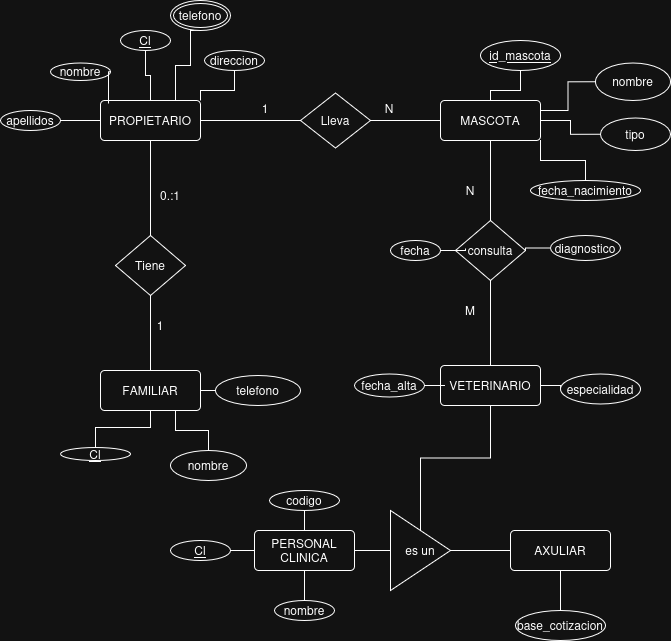

The diagram above was exported from draw.io. Its source (the exported page's mxGraphModel, read from the mxfile embedded in the PNG):
<mxGraphModel dx="795" dy="915" grid="1" gridSize="10" guides="1" tooltips="1" connect="1" arrows="1" fold="1" page="1" pageScale="1" pageWidth="827" pageHeight="1169" math="0" shadow="0">
  <root>
    <mxCell id="0" />
    <mxCell id="1" parent="0" />
    <mxCell id="qAzYv9bHt1pMEwbjGMyh-1" edge="1" parent="1" source="qAzYv9bHt1pMEwbjGMyh-5" style="edgeStyle=orthogonalEdgeStyle;rounded=0;orthogonalLoop=1;jettySize=auto;html=1;exitX=1;exitY=0.5;exitDx=0;exitDy=0;entryX=0;entryY=0.5;entryDx=0;entryDy=0;endArrow=none;endFill=0;" target="qAzYv9bHt1pMEwbjGMyh-13">
      <mxGeometry relative="1" as="geometry" />
    </mxCell>
    <mxCell id="qAzYv9bHt1pMEwbjGMyh-2" edge="1" parent="1" source="qAzYv9bHt1pMEwbjGMyh-5" style="edgeStyle=orthogonalEdgeStyle;rounded=0;orthogonalLoop=1;jettySize=auto;html=1;exitX=1;exitY=0.25;exitDx=0;exitDy=0;entryX=0;entryY=0.5;entryDx=0;entryDy=0;endArrow=none;endFill=0;" target="qAzYv9bHt1pMEwbjGMyh-14">
      <mxGeometry relative="1" as="geometry" />
    </mxCell>
    <mxCell id="qAzYv9bHt1pMEwbjGMyh-3" edge="1" parent="1" source="qAzYv9bHt1pMEwbjGMyh-5" style="edgeStyle=orthogonalEdgeStyle;rounded=0;orthogonalLoop=1;jettySize=auto;html=1;exitX=0.5;exitY=1;exitDx=0;exitDy=0;endArrow=none;endFill=0;" target="qAzYv9bHt1pMEwbjGMyh-37">
      <mxGeometry relative="1" as="geometry" />
    </mxCell>
    <mxCell id="qAzYv9bHt1pMEwbjGMyh-4" edge="1" parent="1" source="qAzYv9bHt1pMEwbjGMyh-5" style="edgeStyle=orthogonalEdgeStyle;rounded=0;orthogonalLoop=1;jettySize=auto;html=1;exitX=1;exitY=1;exitDx=0;exitDy=0;endArrow=none;endFill=0;" target="qAzYv9bHt1pMEwbjGMyh-43">
      <mxGeometry relative="1" as="geometry" />
    </mxCell>
    <mxCell id="qAzYv9bHt1pMEwbjGMyh-5" parent="1" style="rounded=1;arcSize=10;whiteSpace=wrap;html=1;align=center;" value="MASCOTA" vertex="1">
      <mxGeometry height="40" width="100" x="530" y="230" as="geometry" />
    </mxCell>
    <mxCell id="qAzYv9bHt1pMEwbjGMyh-6" edge="1" parent="1" source="qAzYv9bHt1pMEwbjGMyh-8" style="edgeStyle=orthogonalEdgeStyle;rounded=0;orthogonalLoop=1;jettySize=auto;html=1;exitX=1;exitY=0.5;exitDx=0;exitDy=0;entryX=0;entryY=0.5;entryDx=0;entryDy=0;endArrow=none;endFill=0;" target="qAzYv9bHt1pMEwbjGMyh-18">
      <mxGeometry relative="1" as="geometry" />
    </mxCell>
    <mxCell id="qAzYv9bHt1pMEwbjGMyh-7" edge="1" parent="1" source="qAzYv9bHt1pMEwbjGMyh-8" style="edgeStyle=orthogonalEdgeStyle;rounded=0;orthogonalLoop=1;jettySize=auto;html=1;exitX=0.5;exitY=1;exitDx=0;exitDy=0;entryX=0.5;entryY=0;entryDx=0;entryDy=0;endArrow=none;endFill=0;" target="qAzYv9bHt1pMEwbjGMyh-28">
      <mxGeometry relative="1" as="geometry" />
    </mxCell>
    <mxCell id="qAzYv9bHt1pMEwbjGMyh-8" parent="1" style="rounded=1;arcSize=10;whiteSpace=wrap;html=1;align=center;" value="PROPIETARIO" vertex="1">
      <mxGeometry height="40" width="100" x="190" y="230" as="geometry" />
    </mxCell>
    <mxCell id="qAzYv9bHt1pMEwbjGMyh-9" parent="1" style="rounded=1;arcSize=10;whiteSpace=wrap;html=1;align=center;" value="FAMILIAR" vertex="1">
      <mxGeometry height="40" width="100" x="190" y="500" as="geometry" />
    </mxCell>
    <mxCell id="qAzYv9bHt1pMEwbjGMyh-10" edge="1" parent="1" source="qAzYv9bHt1pMEwbjGMyh-11" style="edgeStyle=orthogonalEdgeStyle;rounded=0;orthogonalLoop=1;jettySize=auto;html=1;exitX=0.5;exitY=1;exitDx=0;exitDy=0;endArrow=none;endFill=0;" target="qAzYv9bHt1pMEwbjGMyh-8">
      <mxGeometry relative="1" as="geometry" />
    </mxCell>
    <mxCell id="qAzYv9bHt1pMEwbjGMyh-11" parent="1" style="ellipse;whiteSpace=wrap;html=1;align=center;" value="&lt;u&gt;Cl&lt;/u&gt;" vertex="1">
      <mxGeometry height="20" width="50" x="210" y="160" as="geometry" />
    </mxCell>
    <mxCell id="qAzYv9bHt1pMEwbjGMyh-12" parent="1" style="ellipse;whiteSpace=wrap;html=1;align=center;" value="nombre" vertex="1">
      <mxGeometry height="17.5" width="60" x="140" y="192.5" as="geometry" />
    </mxCell>
    <mxCell id="qAzYv9bHt1pMEwbjGMyh-13" parent="1" style="ellipse;whiteSpace=wrap;html=1;align=center;" value="tipo" vertex="1">
      <mxGeometry height="32.5" width="70" x="690" y="247.5" as="geometry" />
    </mxCell>
    <mxCell id="qAzYv9bHt1pMEwbjGMyh-14" parent="1" style="ellipse;whiteSpace=wrap;html=1;align=center;" value="nombre" vertex="1">
      <mxGeometry height="37.5" width="75" x="685" y="192.5" as="geometry" />
    </mxCell>
    <mxCell id="qAzYv9bHt1pMEwbjGMyh-15" edge="1" parent="1" source="qAzYv9bHt1pMEwbjGMyh-16" style="edgeStyle=orthogonalEdgeStyle;rounded=0;orthogonalLoop=1;jettySize=auto;html=1;exitX=0.5;exitY=1;exitDx=0;exitDy=0;entryX=0.5;entryY=0;entryDx=0;entryDy=0;endArrow=none;endFill=0;" target="qAzYv9bHt1pMEwbjGMyh-5">
      <mxGeometry relative="1" as="geometry" />
    </mxCell>
    <mxCell id="qAzYv9bHt1pMEwbjGMyh-16" parent="1" style="ellipse;whiteSpace=wrap;html=1;align=center;" value="&lt;u&gt;id_mascota&lt;/u&gt;" vertex="1">
      <mxGeometry height="30" width="80" x="570" y="170" as="geometry" />
    </mxCell>
    <mxCell id="qAzYv9bHt1pMEwbjGMyh-17" edge="1" parent="1" source="qAzYv9bHt1pMEwbjGMyh-18" style="edgeStyle=orthogonalEdgeStyle;rounded=0;orthogonalLoop=1;jettySize=auto;html=1;exitX=1;exitY=0.5;exitDx=0;exitDy=0;endArrow=none;endFill=0;" target="qAzYv9bHt1pMEwbjGMyh-5">
      <mxGeometry relative="1" as="geometry" />
    </mxCell>
    <mxCell id="qAzYv9bHt1pMEwbjGMyh-18" parent="1" style="rhombus;whiteSpace=wrap;html=1;" value="Lleva" vertex="1">
      <mxGeometry height="55" width="70" x="390" y="222.5" as="geometry" />
    </mxCell>
    <mxCell id="qAzYv9bHt1pMEwbjGMyh-19" edge="1" parent="1" source="qAzYv9bHt1pMEwbjGMyh-20" style="edgeStyle=orthogonalEdgeStyle;rounded=0;orthogonalLoop=1;jettySize=auto;html=1;exitX=0.5;exitY=1;exitDx=0;exitDy=0;entryX=1;entryY=0;entryDx=0;entryDy=0;endArrow=none;endFill=0;" target="qAzYv9bHt1pMEwbjGMyh-8">
      <mxGeometry relative="1" as="geometry" />
    </mxCell>
    <mxCell id="qAzYv9bHt1pMEwbjGMyh-20" parent="1" style="ellipse;whiteSpace=wrap;html=1;align=center;" value="direccion" vertex="1">
      <mxGeometry height="20" width="60" x="294" y="180" as="geometry" />
    </mxCell>
    <mxCell id="qAzYv9bHt1pMEwbjGMyh-25" edge="1" parent="1" source="qAzYv9bHt1pMEwbjGMyh-26" style="edgeStyle=orthogonalEdgeStyle;rounded=0;orthogonalLoop=1;jettySize=auto;html=1;exitX=0.5;exitY=0;exitDx=0;exitDy=0;entryX=0.5;entryY=1;entryDx=0;entryDy=0;endArrow=none;endFill=0;" target="qAzYv9bHt1pMEwbjGMyh-9">
      <mxGeometry relative="1" as="geometry" />
    </mxCell>
    <mxCell id="qAzYv9bHt1pMEwbjGMyh-26" parent="1" style="ellipse;whiteSpace=wrap;html=1;align=center;" value="&lt;u&gt;Cl&lt;/u&gt;" vertex="1">
      <mxGeometry height="13" width="70" x="150" y="577" as="geometry" />
    </mxCell>
    <mxCell id="qAzYv9bHt1pMEwbjGMyh-27" edge="1" parent="1" source="qAzYv9bHt1pMEwbjGMyh-28" style="edgeStyle=orthogonalEdgeStyle;rounded=0;orthogonalLoop=1;jettySize=auto;html=1;exitX=0.5;exitY=1;exitDx=0;exitDy=0;endArrow=none;endFill=0;" target="qAzYv9bHt1pMEwbjGMyh-9">
      <mxGeometry relative="1" as="geometry" />
    </mxCell>
    <mxCell id="qAzYv9bHt1pMEwbjGMyh-28" parent="1" style="rhombus;whiteSpace=wrap;html=1;" value="Tiene" vertex="1">
      <mxGeometry height="60" width="70" x="205" y="365" as="geometry" />
    </mxCell>
    <mxCell id="qAzYv9bHt1pMEwbjGMyh-29" parent="1" style="text;html=1;whiteSpace=wrap;strokeColor=none;fillColor=none;align=center;verticalAlign=middle;rounded=0;" value="1" vertex="1">
      <mxGeometry height="30" width="60" x="325" y="222.5" as="geometry" />
    </mxCell>
    <mxCell id="qAzYv9bHt1pMEwbjGMyh-30" parent="1" style="text;html=1;whiteSpace=wrap;strokeColor=none;fillColor=none;align=center;verticalAlign=middle;rounded=0;" value="0.:1" vertex="1">
      <mxGeometry height="30" width="60" x="230" y="310" as="geometry" />
    </mxCell>
    <mxCell id="qAzYv9bHt1pMEwbjGMyh-31" parent="1" style="text;html=1;whiteSpace=wrap;strokeColor=none;fillColor=none;align=center;verticalAlign=middle;rounded=0;" value="N" vertex="1">
      <mxGeometry height="30" width="60" x="449" y="222.5" as="geometry" />
    </mxCell>
    <mxCell id="qAzYv9bHt1pMEwbjGMyh-32" parent="1" style="text;html=1;whiteSpace=wrap;strokeColor=none;fillColor=none;align=center;verticalAlign=middle;rounded=0;" value="1" vertex="1">
      <mxGeometry height="30" width="60" x="220" y="440" as="geometry" />
    </mxCell>
    <mxCell id="qAzYv9bHt1pMEwbjGMyh-54" edge="1" parent="1" source="qAzYv9bHt1pMEwbjGMyh-35" style="edgeStyle=orthogonalEdgeStyle;rounded=0;orthogonalLoop=1;jettySize=auto;html=1;exitX=1;exitY=0.5;exitDx=0;exitDy=0;entryX=0;entryY=0.5;entryDx=0;entryDy=0;endArrow=none;endFill=0;" target="qAzYv9bHt1pMEwbjGMyh-45">
      <mxGeometry relative="1" as="geometry" />
    </mxCell>
    <mxCell id="qAzYv9bHt1pMEwbjGMyh-35" parent="1" style="rounded=1;arcSize=10;whiteSpace=wrap;html=1;align=center;" value="VETERINARIO" vertex="1">
      <mxGeometry height="40" width="100" x="530" y="495" as="geometry" />
    </mxCell>
    <mxCell id="qAzYv9bHt1pMEwbjGMyh-36" edge="1" parent="1" source="qAzYv9bHt1pMEwbjGMyh-37" style="edgeStyle=orthogonalEdgeStyle;rounded=0;orthogonalLoop=1;jettySize=auto;html=1;exitX=0.5;exitY=1;exitDx=0;exitDy=0;entryX=0.5;entryY=0;entryDx=0;entryDy=0;endArrow=none;endFill=0;" target="qAzYv9bHt1pMEwbjGMyh-35">
      <mxGeometry relative="1" as="geometry" />
    </mxCell>
    <mxCell id="qAzYv9bHt1pMEwbjGMyh-37" parent="1" style="rhombus;whiteSpace=wrap;html=1;" value="consulta" vertex="1">
      <mxGeometry height="60" width="70" x="545" y="350" as="geometry" />
    </mxCell>
    <mxCell id="qAzYv9bHt1pMEwbjGMyh-40" edge="1" parent="1" source="qAzYv9bHt1pMEwbjGMyh-41" style="edgeStyle=orthogonalEdgeStyle;rounded=0;orthogonalLoop=1;jettySize=auto;html=1;exitX=0.5;exitY=1;exitDx=0;exitDy=0;entryX=0.75;entryY=0;entryDx=0;entryDy=0;endArrow=none;endFill=0;" target="qAzYv9bHt1pMEwbjGMyh-8">
      <mxGeometry relative="1" as="geometry">
        <Array as="points">
          <mxPoint x="280" y="160" />
          <mxPoint x="280" y="195" />
          <mxPoint x="265" y="195" />
        </Array>
      </mxGeometry>
    </mxCell>
    <mxCell id="qAzYv9bHt1pMEwbjGMyh-41" parent="1" style="ellipse;shape=doubleEllipse;margin=3;whiteSpace=wrap;html=1;align=center;" value="telefono" vertex="1">
      <mxGeometry height="30" width="60" x="260" y="130" as="geometry" />
    </mxCell>
    <mxCell id="qAzYv9bHt1pMEwbjGMyh-42" edge="1" parent="1" source="qAzYv9bHt1pMEwbjGMyh-12" style="edgeStyle=orthogonalEdgeStyle;rounded=0;orthogonalLoop=1;jettySize=auto;html=1;exitX=1;exitY=0.5;exitDx=0;exitDy=0;endArrow=none;endFill=0;entryX=0.08;entryY=0.075;entryDx=0;entryDy=0;entryPerimeter=0;" target="qAzYv9bHt1pMEwbjGMyh-8">
      <mxGeometry relative="1" as="geometry">
        <mxPoint x="199" y="220" as="targetPoint" />
      </mxGeometry>
    </mxCell>
    <mxCell id="qAzYv9bHt1pMEwbjGMyh-43" parent="1" style="ellipse;whiteSpace=wrap;html=1;align=center;" value="fecha_nacimiento" vertex="1">
      <mxGeometry height="20" width="110" x="620" y="310" as="geometry" />
    </mxCell>
    <mxCell id="qAzYv9bHt1pMEwbjGMyh-45" parent="1" style="ellipse;whiteSpace=wrap;html=1;align=center;" value="especialidad" vertex="1">
      <mxGeometry height="30" width="80" x="650" y="503.5" as="geometry" />
    </mxCell>
    <mxCell id="qAzYv9bHt1pMEwbjGMyh-55" edge="1" parent="1" source="qAzYv9bHt1pMEwbjGMyh-47" style="edgeStyle=orthogonalEdgeStyle;rounded=0;orthogonalLoop=1;jettySize=auto;html=1;exitX=1;exitY=0.5;exitDx=0;exitDy=0;endArrow=none;endFill=0;" target="qAzYv9bHt1pMEwbjGMyh-35">
      <mxGeometry relative="1" as="geometry" />
    </mxCell>
    <mxCell id="qAzYv9bHt1pMEwbjGMyh-47" parent="1" style="ellipse;whiteSpace=wrap;html=1;align=center;" value="&lt;div&gt;fecha_alta&lt;/div&gt;" vertex="1">
      <mxGeometry height="23" width="70" x="444" y="503.5" as="geometry" />
    </mxCell>
    <mxCell id="qAzYv9bHt1pMEwbjGMyh-48" edge="1" parent="1" source="qAzYv9bHt1pMEwbjGMyh-49" style="edgeStyle=orthogonalEdgeStyle;rounded=0;orthogonalLoop=1;jettySize=auto;html=1;exitX=0;exitY=0.5;exitDx=0;exitDy=0;entryX=1;entryY=0.5;entryDx=0;entryDy=0;endArrow=none;endFill=0;" target="qAzYv9bHt1pMEwbjGMyh-9">
      <mxGeometry relative="1" as="geometry" />
    </mxCell>
    <mxCell id="qAzYv9bHt1pMEwbjGMyh-49" parent="1" style="ellipse;whiteSpace=wrap;html=1;align=center;" value="telefono" vertex="1">
      <mxGeometry height="30" width="85" x="305" y="505" as="geometry" />
    </mxCell>
    <mxCell id="qAzYv9bHt1pMEwbjGMyh-50" edge="1" parent="1" source="qAzYv9bHt1pMEwbjGMyh-51" style="edgeStyle=orthogonalEdgeStyle;rounded=0;orthogonalLoop=1;jettySize=auto;html=1;exitX=0.5;exitY=0;exitDx=0;exitDy=0;entryX=0.75;entryY=1;entryDx=0;entryDy=0;endArrow=none;endFill=0;" target="qAzYv9bHt1pMEwbjGMyh-9">
      <mxGeometry relative="1" as="geometry" />
    </mxCell>
    <mxCell id="qAzYv9bHt1pMEwbjGMyh-51" parent="1" style="ellipse;whiteSpace=wrap;html=1;align=center;" value="nombre" vertex="1">
      <mxGeometry height="30" width="76" x="260" y="580" as="geometry" />
    </mxCell>
    <mxCell id="qAzYv9bHt1pMEwbjGMyh-53" edge="1" parent="1" source="qAzYv9bHt1pMEwbjGMyh-52" style="edgeStyle=orthogonalEdgeStyle;rounded=0;orthogonalLoop=1;jettySize=auto;html=1;exitX=1;exitY=0.5;exitDx=0;exitDy=0;entryX=0;entryY=0.5;entryDx=0;entryDy=0;endArrow=none;endFill=0;" target="qAzYv9bHt1pMEwbjGMyh-8">
      <mxGeometry relative="1" as="geometry" />
    </mxCell>
    <mxCell id="qAzYv9bHt1pMEwbjGMyh-52" parent="1" style="ellipse;whiteSpace=wrap;html=1;align=center;" value="apellidos" vertex="1">
      <mxGeometry height="20" width="60" x="90" y="240" as="geometry" />
    </mxCell>
    <mxCell id="qAzYv9bHt1pMEwbjGMyh-66" edge="1" parent="1" source="qAzYv9bHt1pMEwbjGMyh-56" style="edgeStyle=orthogonalEdgeStyle;rounded=0;orthogonalLoop=1;jettySize=auto;html=1;exitX=0.5;exitY=0;exitDx=0;exitDy=0;entryX=0.5;entryY=1;entryDx=0;entryDy=0;endArrow=none;endFill=0;" target="qAzYv9bHt1pMEwbjGMyh-35">
      <mxGeometry relative="1" as="geometry" />
    </mxCell>
    <mxCell id="qAzYv9bHt1pMEwbjGMyh-68" edge="1" parent="1" source="qAzYv9bHt1pMEwbjGMyh-56" style="edgeStyle=orthogonalEdgeStyle;rounded=0;orthogonalLoop=1;jettySize=auto;html=1;exitX=1;exitY=0.5;exitDx=0;exitDy=0;entryX=0;entryY=0.5;entryDx=0;entryDy=0;endArrow=none;endFill=0;" target="qAzYv9bHt1pMEwbjGMyh-67">
      <mxGeometry relative="1" as="geometry" />
    </mxCell>
    <mxCell id="qAzYv9bHt1pMEwbjGMyh-56" parent="1" style="triangle;whiteSpace=wrap;html=1;rotation=0;" value="es un" vertex="1">
      <mxGeometry height="80" width="60" x="480" y="640" as="geometry" />
    </mxCell>
    <mxCell id="qAzYv9bHt1pMEwbjGMyh-59" edge="1" parent="1" source="qAzYv9bHt1pMEwbjGMyh-58" style="edgeStyle=orthogonalEdgeStyle;rounded=0;orthogonalLoop=1;jettySize=auto;html=1;exitX=1;exitY=0.5;exitDx=0;exitDy=0;endArrow=none;endFill=0;" target="qAzYv9bHt1pMEwbjGMyh-56">
      <mxGeometry relative="1" as="geometry" />
    </mxCell>
    <mxCell id="qAzYv9bHt1pMEwbjGMyh-58" parent="1" style="rounded=1;arcSize=10;whiteSpace=wrap;html=1;align=center;" value="PERSONAL CLINICA" vertex="1">
      <mxGeometry height="40" width="100" x="344" y="660" as="geometry" />
    </mxCell>
    <mxCell id="qAzYv9bHt1pMEwbjGMyh-65" edge="1" parent="1" source="qAzYv9bHt1pMEwbjGMyh-60" style="edgeStyle=orthogonalEdgeStyle;rounded=0;orthogonalLoop=1;jettySize=auto;html=1;exitX=0.5;exitY=0;exitDx=0;exitDy=0;endArrow=none;endFill=0;" target="qAzYv9bHt1pMEwbjGMyh-58">
      <mxGeometry relative="1" as="geometry" />
    </mxCell>
    <mxCell id="qAzYv9bHt1pMEwbjGMyh-60" parent="1" style="ellipse;whiteSpace=wrap;html=1;align=center;" value="nombre" vertex="1">
      <mxGeometry height="20" width="60" x="364" y="730" as="geometry" />
    </mxCell>
    <mxCell id="qAzYv9bHt1pMEwbjGMyh-64" edge="1" parent="1" source="qAzYv9bHt1pMEwbjGMyh-61" style="edgeStyle=orthogonalEdgeStyle;rounded=0;orthogonalLoop=1;jettySize=auto;html=1;exitX=0.5;exitY=1;exitDx=0;exitDy=0;entryX=0.5;entryY=0;entryDx=0;entryDy=0;endArrow=none;endFill=0;" target="qAzYv9bHt1pMEwbjGMyh-58">
      <mxGeometry relative="1" as="geometry" />
    </mxCell>
    <mxCell id="qAzYv9bHt1pMEwbjGMyh-61" parent="1" style="ellipse;whiteSpace=wrap;html=1;align=center;" value="codigo" vertex="1">
      <mxGeometry height="20" width="70" x="359" y="620" as="geometry" />
    </mxCell>
    <mxCell id="qAzYv9bHt1pMEwbjGMyh-63" edge="1" parent="1" source="qAzYv9bHt1pMEwbjGMyh-62" style="edgeStyle=orthogonalEdgeStyle;rounded=0;orthogonalLoop=1;jettySize=auto;html=1;exitX=1;exitY=0.5;exitDx=0;exitDy=0;entryX=0;entryY=0.5;entryDx=0;entryDy=0;endArrow=none;endFill=0;" target="qAzYv9bHt1pMEwbjGMyh-58">
      <mxGeometry relative="1" as="geometry" />
    </mxCell>
    <mxCell id="qAzYv9bHt1pMEwbjGMyh-62" parent="1" style="ellipse;whiteSpace=wrap;html=1;align=center;" value="&lt;u&gt;Cl&lt;/u&gt;" vertex="1">
      <mxGeometry height="20" width="60" x="260" y="670" as="geometry" />
    </mxCell>
    <mxCell id="qAzYv9bHt1pMEwbjGMyh-70" edge="1" parent="1" source="qAzYv9bHt1pMEwbjGMyh-67" style="edgeStyle=orthogonalEdgeStyle;rounded=0;orthogonalLoop=1;jettySize=auto;html=1;exitX=0.5;exitY=1;exitDx=0;exitDy=0;entryX=0.5;entryY=0;entryDx=0;entryDy=0;endArrow=none;endFill=0;" target="qAzYv9bHt1pMEwbjGMyh-69">
      <mxGeometry relative="1" as="geometry" />
    </mxCell>
    <mxCell id="qAzYv9bHt1pMEwbjGMyh-67" parent="1" style="rounded=1;arcSize=10;whiteSpace=wrap;html=1;align=center;" value="AXULIAR" vertex="1">
      <mxGeometry height="40" width="100" x="600" y="660" as="geometry" />
    </mxCell>
    <mxCell id="qAzYv9bHt1pMEwbjGMyh-69" parent="1" style="ellipse;whiteSpace=wrap;html=1;align=center;" value="base_cotizacion" vertex="1">
      <mxGeometry height="30" width="90" x="605" y="740" as="geometry" />
    </mxCell>
    <mxCell id="Zt5IgDchsRgQpGJQAKNL-1" parent="1" style="text;html=1;whiteSpace=wrap;strokeColor=none;fillColor=none;align=center;verticalAlign=middle;rounded=0;" value="N" vertex="1">
      <mxGeometry height="30" width="60" x="530" y="305" as="geometry" />
    </mxCell>
    <mxCell id="Zt5IgDchsRgQpGJQAKNL-2" parent="1" style="text;html=1;whiteSpace=wrap;strokeColor=none;fillColor=none;align=center;verticalAlign=middle;rounded=0;" value="M" vertex="1">
      <mxGeometry height="30" width="60" x="530" y="425" as="geometry" />
    </mxCell>
    <mxCell id="Zt5IgDchsRgQpGJQAKNL-4" parent="1" style="ellipse;whiteSpace=wrap;html=1;align=center;" value="fecha" vertex="1">
      <mxGeometry height="20" width="50" x="480" y="370" as="geometry" />
    </mxCell>
    <mxCell id="Zt5IgDchsRgQpGJQAKNL-5" edge="1" parent="1" source="Zt5IgDchsRgQpGJQAKNL-4" style="edgeStyle=orthogonalEdgeStyle;rounded=0;orthogonalLoop=1;jettySize=auto;html=1;exitX=1;exitY=0.5;exitDx=0;exitDy=0;entryX=0.143;entryY=0.467;entryDx=0;entryDy=0;entryPerimeter=0;endArrow=none;endFill=0;" target="qAzYv9bHt1pMEwbjGMyh-37">
      <mxGeometry relative="1" as="geometry" />
    </mxCell>
    <mxCell id="Zt5IgDchsRgQpGJQAKNL-7" edge="1" parent="1" source="Zt5IgDchsRgQpGJQAKNL-6" style="edgeStyle=orthogonalEdgeStyle;rounded=0;orthogonalLoop=1;jettySize=auto;html=1;exitX=0;exitY=0.5;exitDx=0;exitDy=0;entryX=1;entryY=0.5;entryDx=0;entryDy=0;endArrow=none;endFill=0;" target="qAzYv9bHt1pMEwbjGMyh-37">
      <mxGeometry relative="1" as="geometry" />
    </mxCell>
    <mxCell id="Zt5IgDchsRgQpGJQAKNL-6" parent="1" style="ellipse;whiteSpace=wrap;html=1;align=center;" value="diagnostico" vertex="1">
      <mxGeometry height="25" width="70" x="640" y="365" as="geometry" />
    </mxCell>
  </root>
</mxGraphModel>